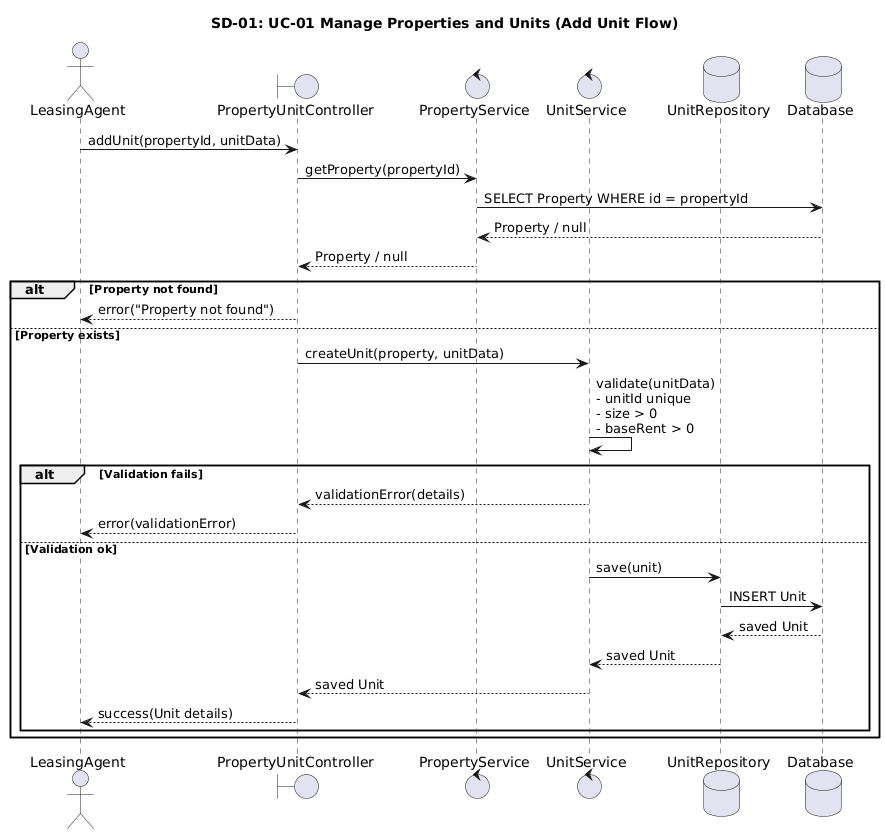

The diagram above was rendered by PlantUML. Its source (embedded in the PNG):
@startuml
title SD-01: UC-01 Manage Properties and Units (Add Unit Flow)

actor LeasingAgent as LA
boundary PropertyUnitController as PUC
control PropertyService as PS
control UnitService as US
database UnitRepository as UR
database Database as DB

LA -> PUC : addUnit(propertyId, unitData)

PUC -> PS : getProperty(propertyId)
PS -> DB : SELECT Property WHERE id = propertyId
DB --> PS : Property / null
PS --> PUC : Property / null

alt Property not found
  PUC --> LA : error("Property not found")
else Property exists
  PUC -> US : createUnit(property, unitData)

  US -> US : validate(unitData)\n- unitId unique\n- size > 0\n- baseRent > 0

  alt Validation fails
    US --> PUC : validationError(details)
    PUC --> LA : error(validationError)
  else Validation ok
    US -> UR : save(unit)
    UR -> DB : INSERT Unit
    DB --> UR : saved Unit
    UR --> US : saved Unit
    US --> PUC : saved Unit
    PUC --> LA : success(Unit details)
  end
end
@enduml